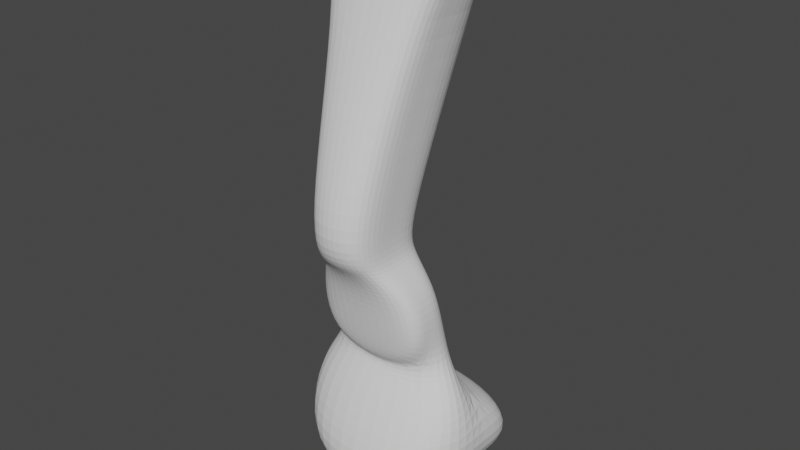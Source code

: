 # Source: parts_leg_d5_house.blend  (saved by Blender 3.4.6; exported with 4.5.12 LTS)
import bpy
from mathutils import Matrix  # noqa: F401  (used for matrix-valued properties, if any)

bpy.ops.wm.read_factory_settings(use_empty=True)
scene = bpy.context.scene
scene.name = 'Scene'

# ---- collections
col_collection = bpy.data.collections.new('Collection'); scene.collection.children.link(col_collection)

# ---- world
world_world = bpy.data.worlds.new('World'); scene.world = world_world
world_world.use_nodes = True; world_world.node_tree.nodes.clear()
_N = world_world.node_tree.nodes; _L = world_world.node_tree.links
n0 = _N.new('ShaderNodeOutputWorld'); n0.name = 'World Output'; n0.location = (300, 300)
n1 = _N.new('ShaderNodeBackground'); n1.name = 'Background'; n1.location = (10, 300)
n1.inputs[0].default_value = (0.05088, 0.05088, 0.05088, 1.0)
_L.new(n1.outputs[0], n0.inputs[0])
n0.is_active_output = True
world_world.color = (0.05088, 0.05088, 0.05088)
world_world.use_sun_shadow = False
world_world.sun_shadow_jitter_overblur = 0.0

# ---- meshes
me_062 = bpy.data.meshes.new('立方体.062')
me_062.from_pydata([(-1.837, -1.63, -1.036), (-2.959, -2.446, 2.597), (-1.833, 1.687, -1.036), (-2.959, 2.315, 2.597), (1.853, -1.627, -1.036), (0.9688, -2.446, 2.655), (1.857, 1.69, -1.036), (0.9688, 2.315, 2.655), (-0.5159, -0.8531, 0.2696), (-0.514, 0.8268, 0.2696), (5.134, 0.8314, 0.2696), (5.132, -0.8485, 0.2696), (-0.514, 0.8268, -0.005175), (3.505, 0.8301, -0.005175), (3.503, -0.8498, -0.005175), (-0.5159, -0.8531, -0.005175), (-0.5962, 1.688, -0.2955), (2.523, 1.69, -0.2955), (2.519, -1.626, -0.2955), (-0.6001, -1.629, -0.2955), (0.9457, 1.689, -1.064), (-1.521, 2.315, 2.632), (0.9419, -1.627, -1.064), (-1.521, -2.446, 2.632), (2.308, -0.8508, 0.2696), (2.31, 0.8291, 0.2696), (1.496, 0.8284, -0.005175), (1.494, -0.8515, -0.005175), (0.9595, -1.627, -0.2955), (0.9633, 1.689, -0.2955), (-1.667, 2.703, -1.322), (-1.673, -2.645, -1.322), (2.239, 2.706, -1.322), (2.233, -2.642, -1.322), (-2.625, 2.702, -2.434), (-2.631, -2.646, -2.434), (4.696, 2.708, -2.434), (4.69, -2.64, -2.434), (-4.06, 2.701, -1.499), (-4.066, -2.647, -1.499), (-6.133, 2.699, -2.434), (-6.139, -2.649, -2.434), (-4.898, -1.42, 2.227), (-4.898, 1.357, 2.227), (1.304, 1.357, 2.288), (1.304, -1.42, 2.288), (-0.5854, -1.42, 2.277), (-0.5854, 1.357, 2.277)], [], [(42, 1, 3, 43), (47, 21, 7, 44), (44, 7, 5, 45), (46, 23, 1, 42), (20, 6, 4, 22), (21, 3, 1, 23), (27, 24, 8, 15), (13, 10, 11, 14), (26, 25, 10, 13), (15, 8, 9, 12), (19, 15, 12, 16), (29, 26, 13, 17), (17, 13, 14, 18), (28, 27, 15, 19), (22, 28, 19, 0), (6, 17, 18, 4), (20, 29, 17, 6), (0, 19, 16, 2), (2, 16, 29, 20), (4, 18, 28, 22), (18, 14, 27, 28), (16, 12, 26, 29), (12, 9, 25, 26), (14, 11, 24, 27), (7, 21, 23, 5), (22, 0, 31, 33), (45, 5, 23, 46), (43, 3, 21, 47), (33, 31, 35, 37), (2, 20, 32, 30), (0, 2, 30, 31), (20, 22, 33, 32), (34, 36, 37, 35), (31, 30, 38, 39), (32, 33, 37, 36), (30, 32, 36, 34), (39, 38, 40, 41), (30, 34, 40, 38), (35, 31, 39, 41), (34, 35, 41, 40), (9, 43, 47, 25), (11, 45, 46, 24), (24, 46, 42, 8), (10, 44, 45, 11), (25, 47, 44, 10), (8, 42, 43, 9)])
_uv = me_062.uv_layers.new(name='UVマップ')
_uv.uv.foreach_set('vector', [0.5625, 0.0, 0.625, 0.0, 0.625, 0.25, 0.5625, 0.25, 0.5625, 0.375, 0.625, 0.375, 0.625, 0.5, 0.5625, 0.5, 0.5625, 0.5, 0.625, 0.5, 0.625, 0.75, 0.5625, 0.75, 0.5625, 0.875, 0.625, 0.875, 0.625, 1.0, 0.5625, 1.0, 0.25, 0.5, 0.375, 0.5, 0.375, 0.75, 0.25, 0.75, 0.75, 0.5, 0.875, 0.5, 0.875, 0.75, 0.75, 0.75, 0.4375, 0.875, 0.5, 0.875, 0.5, 1.0, 0.4375, 1.0, 0.4375, 0.5, 0.5, 0.5, 0.5, 0.75, 0.4375, 0.75, 0.4375, 0.375, 0.5, 0.375, 0.5, 0.5, 0.4375, 0.5, 0.4375, 0.0, 0.5, 0.0, 0.5, 0.25, 0.4375, 0.25, 0.4062, 0.0, 0.4375, 0.0, 0.4375, 0.25, 0.4062, 0.25, 0.4062, 0.375, 0.4375, 0.375, 0.4375, 0.5, 0.4062, 0.5, 0.4062, 0.5, 0.4375, 0.5, 0.4375, 0.75, 0.4062, 0.75, 0.4062, 0.875, 0.4375, 0.875, 0.4375, 1.0, 0.4062, 1.0, 0.375, 0.875, 0.4062, 0.875, 0.4062, 1.0, 0.375, 1.0, 0.375, 0.5, 0.4062, 0.5, 0.4062, 0.75, 0.375, 0.75, 0.375, 0.375, 0.4062, 0.375, 0.4062, 0.5, 0.375, 0.5, 0.375, 0.0, 0.4062, 0.0, 0.4062, 0.25, 0.375, 0.25, 0.375, 0.25, 0.4062, 0.25, 0.4062, 0.375, 0.375, 0.375, 0.375, 0.75, 0.4062, 0.75, 0.4062, 0.875, 0.375, 0.875, 0.4062, 0.75, 0.4375, 0.75, 0.4375, 0.875, 0.4062, 0.875, 0.4062, 0.25, 0.4375, 0.25, 0.4375, 0.375, 0.4062, 0.375, 0.4375, 0.25, 0.5, 0.25, 0.5, 0.375, 0.4375, 0.375, 0.4375, 0.75, 0.5, 0.75, 0.5, 0.875, 0.4375, 0.875, 0.625, 0.5, 0.75, 0.5, 0.75, 0.75, 0.625, 0.75, 0.375, 0.875, 0.375, 1.0, 0.375, 1.0, 0.375, 0.875, 0.5625, 0.75, 0.625, 0.75, 0.625, 0.875, 0.5625, 0.875, 0.5625, 0.25, 0.625, 0.25, 0.625, 0.375, 0.5625, 0.375, 0.375, 0.875, 0.375, 1.0, 0.375, 1.0, 0.375, 0.875, 0.375, 0.25, 0.375, 0.375, 0.375, 0.375, 0.375, 0.25, 0.375, 0.0, 0.375, 0.25, 0.375, 0.25, 0.375, 0.0, 0.25, 0.5, 0.25, 0.75, 0.25, 0.75, 0.25, 0.5, 0.125, 0.5, 0.25, 0.5, 0.25, 0.75, 0.125, 0.75, 0.375, 0.0, 0.375, 0.25, 0.375, 0.25, 0.375, 0.0, 0.25, 0.5, 0.25, 0.75, 0.25, 0.75, 0.25, 0.5, 0.375, 0.25, 0.375, 0.375, 0.375, 0.375, 0.375, 0.25, 0.375, 0.0, 0.375, 0.25, 0.375, 0.25, 0.375, 0.0, 0.375, 0.25, 0.375, 0.25, 0.375, 0.25, 0.375, 0.25, 0.375, 1.0, 0.375, 1.0, 0.375, 1.0, 0.375, 1.0, 0.125, 0.5, 0.125, 0.75, 0.125, 0.75, 0.125, 0.5, 0.5, 0.25, 0.5625, 0.25, 0.5625, 0.375, 0.5, 0.375, 0.5, 0.75, 0.5625, 0.75, 0.5625, 0.875, 0.5, 0.875, 0.5, 0.875, 0.5625, 0.875, 0.5625, 1.0, 0.5, 1.0, 0.5, 0.5, 0.5625, 0.5, 0.5625, 0.75, 0.5, 0.75, 0.5, 0.375, 0.5625, 0.375, 0.5625, 0.5, 0.5, 0.5, 0.5, 0.0, 0.5625, 0.0, 0.5625, 0.25, 0.5, 0.25])
me_062.update()

# ---- objects
ob_011 = bpy.data.objects.new('立方体.011', me_062)

# ---- transforms, parenting, visibility, modifiers, constraints
ob_011.location = (0.0, 1.526e-05, -2.98e-08)
ob_011.rotation_euler = (0.0, -0.0, -7.845)
ob_011.scale = (0.7754, 1.365, 4.193)
_m = ob_011.modifiers.new('細分化', 'SUBSURF')
_m.levels = 3
_m.render_levels = 3

# ---- collection membership
col_collection.objects.link(ob_011)

# ---- scene / render settings (as saved in the file)
scene.frame_start = 1; scene.frame_end = 250; scene.frame_set(1)
scene.render.engine = 'CYCLES'
scene.cycles.sampling_pattern = 'TABULATED_SOBOL'
scene.cycles.use_light_tree = False
scene.view_settings.view_transform = 'Filmic'
bpy.context.view_layer.update()

# ---- added for rendering (the .blend has no active camera and no usable light): camera, sun
cam_auto = bpy.data.cameras.new('AutoCamera')
cam_auto.lens = 50.0
cam_auto.sensor_width = 36.0
cam_auto.clip_end = 1000.0
ob_auto_camera = bpy.data.objects.new('AutoCamera', cam_auto)
scene.collection.objects.link(ob_auto_camera)
ob_auto_camera.location = (22.4667, -26.5259, 18.4065)
ob_auto_camera.rotation_euler = (1.09748, -7.21219e-08, 0.694738)
scene.camera = ob_auto_camera
light_auto_sun = bpy.data.lights.new('AutoSun', 'SUN')
light_auto_sun.energy = 3.0
light_auto_sun.angle = 0.0523599
ob_auto_sun = bpy.data.objects.new('AutoSun', light_auto_sun)
scene.collection.objects.link(ob_auto_sun)
ob_auto_sun.rotation_euler = (0.872665, 0.174533, 0.523599)
bpy.context.view_layer.update()

